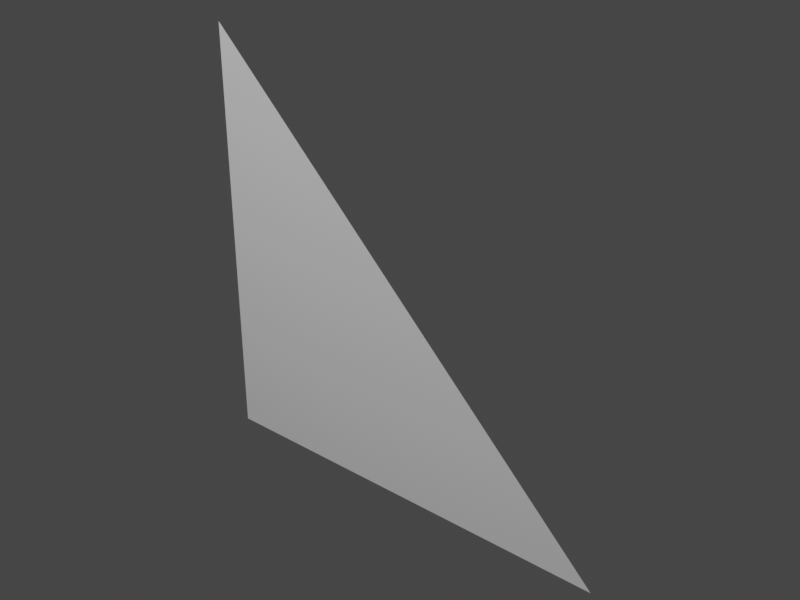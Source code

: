 # Source: triangle.blend  (saved by Blender 3.6.11; exported with 4.5.12 LTS)
import bpy
from mathutils import Matrix  # noqa: F401  (used for matrix-valued properties, if any)

bpy.ops.wm.read_factory_settings(use_empty=True)
scene = bpy.context.scene
scene.name = 'Scene'

# ---- collections
col_collection = bpy.data.collections.new('Collection'); scene.collection.children.link(col_collection)

# ---- materials (node trees are filled in below, after node groups)
mat_material_001 = bpy.data.materials.new('Material.001')
mat_material_001.use_transparent_shadow = False

# ---- material node trees
mat_material_001.use_nodes = True; mat_material_001.node_tree.nodes.clear()
_N = mat_material_001.node_tree.nodes; _L = mat_material_001.node_tree.links
n0 = _N.new('ShaderNodeBsdfPrincipled'); n0.name = 'Principled BSDF'; n0.location = (10, 300)
n0.distribution = 'GGX'
n0.subsurface_method = 'RANDOM_WALK_SKIN'
n0.inputs[27].default_value = (0.0, 0.0, 0.0, 1.0)
n0.inputs[28].default_value = 1.0
n1 = _N.new('ShaderNodeOutputMaterial'); n1.name = 'Material Output'; n1.location = (320, 270)
_L.new(n0.outputs[0], n1.inputs[0])
n1.is_active_output = True

# ---- world
world_world = bpy.data.worlds.new('World'); scene.world = world_world
world_world.use_nodes = True; world_world.node_tree.nodes.clear()
_N = world_world.node_tree.nodes; _L = world_world.node_tree.links
n0 = _N.new('ShaderNodeOutputWorld'); n0.name = 'World Output'; n0.location = (300, 300)
n1 = _N.new('ShaderNodeBackground'); n1.name = 'Background'; n1.location = (10, 300)
n1.inputs[0].default_value = (0.05088, 0.05088, 0.05088, 1.0)
_L.new(n1.outputs[0], n0.inputs[0])
n0.is_active_output = True
world_world.color = (0.05088, 0.05088, 0.05088)
world_world.use_sun_shadow = False
world_world.sun_shadow_jitter_overblur = 0.0

# ---- cameras
cam_camera = bpy.data.cameras.new('Camera')
cam_camera.sensor_fit = 'VERTICAL'
cam_camera.clip_end = 100.0
cam_camera.lens = 32.0
cam_camera.lens_unit = 'FOV'

# ---- lights
light_light = bpy.data.lights.new('Light', 'POINT')
light_light.transmission_factor = 0.0
light_light.energy = 1000.0
light_light.shadow_maximum_resolution = 0.006
light_light.use_absolute_resolution = True

# ---- meshes
me_cube = bpy.data.meshes.new('Cube')
me_cube.from_pydata([(1.333, 0.0, -0.6667), (-0.6667, 0.0, 1.333), (-0.6667, 0.0, -0.6667)], [], [(0, 1, 2)])
_uv = me_cube.uv_layers.new(name='UVMap')
_uv.uv.foreach_set('vector', [0.375, 0.75, 0.625, 1.0, 0.375, 1.0])
me_cube.materials.append(mat_material_001)
me_cube.update()
me_cube.normals_split_custom_set([tuple(v) for v in zip(*[iter([0.0, -1.0, 0.0, 0.0, -1.0, 0.0, 0.0, -1.0, 0.0])] * 3)])

# ---- objects
ob_cube = bpy.data.objects.new('Cube', me_cube)
ob_light = bpy.data.objects.new('Light', light_light)
ob_camera = bpy.data.objects.new('Camera', cam_camera)

# ---- transforms, parenting, visibility, modifiers, constraints
ob_cube.location = (0.0, 0.0, 0.0)
ob_cube.rotation_mode = 'QUATERNION'
ob_cube.rotation_quaternion = (1.0, 0.0, 0.0, 0.0)
ob_light.location = (0.0, -5.0, 5.0)
ob_light.rotation_mode = 'QUATERNION'
ob_light.rotation_quaternion = (0.0, 0.0, 0.0, 0.0)
ob_camera.location = (0.0, -10.0, 0.0)
ob_camera.rotation_mode = 'QUATERNION'
ob_camera.rotation_quaternion = (0.7071, 0.7071, 0.0, 0.0)

# ---- collection membership
scene.collection.objects.link(ob_cube)
scene.collection.objects.link(ob_light)
scene.collection.objects.link(ob_camera)

# ---- scene / render settings (as saved in the file)
scene.frame_start = 1; scene.frame_end = 1; scene.frame_set(1)
scene.render.engine = 'BLENDER_EEVEE_NEXT'
scene.render.image_settings.color_mode = 'RGB'
scene.render.resolution_x = 320
scene.render.resolution_y = 240
scene.render.fps = 25
scene.render.use_border = True
scene.cycles.sampling_pattern = 'TABULATED_SOBOL'
scene.view_settings.view_transform = 'Filmic'
bpy.context.view_layer.update()

# ---- added for rendering (the .blend has no active camera): camera
cam_auto = bpy.data.cameras.new('AutoCamera')
cam_auto.lens = 50.0
cam_auto.sensor_width = 36.0
cam_auto.clip_end = 1000.0
ob_auto_camera = bpy.data.objects.new('AutoCamera', cam_auto)
scene.collection.objects.link(ob_auto_camera)
ob_auto_camera.location = (2.95026, -3.14032, 2.42688)
ob_auto_camera.rotation_euler = (1.09748, -7.21219e-08, 0.694738)
scene.camera = ob_auto_camera
bpy.context.view_layer.update()

